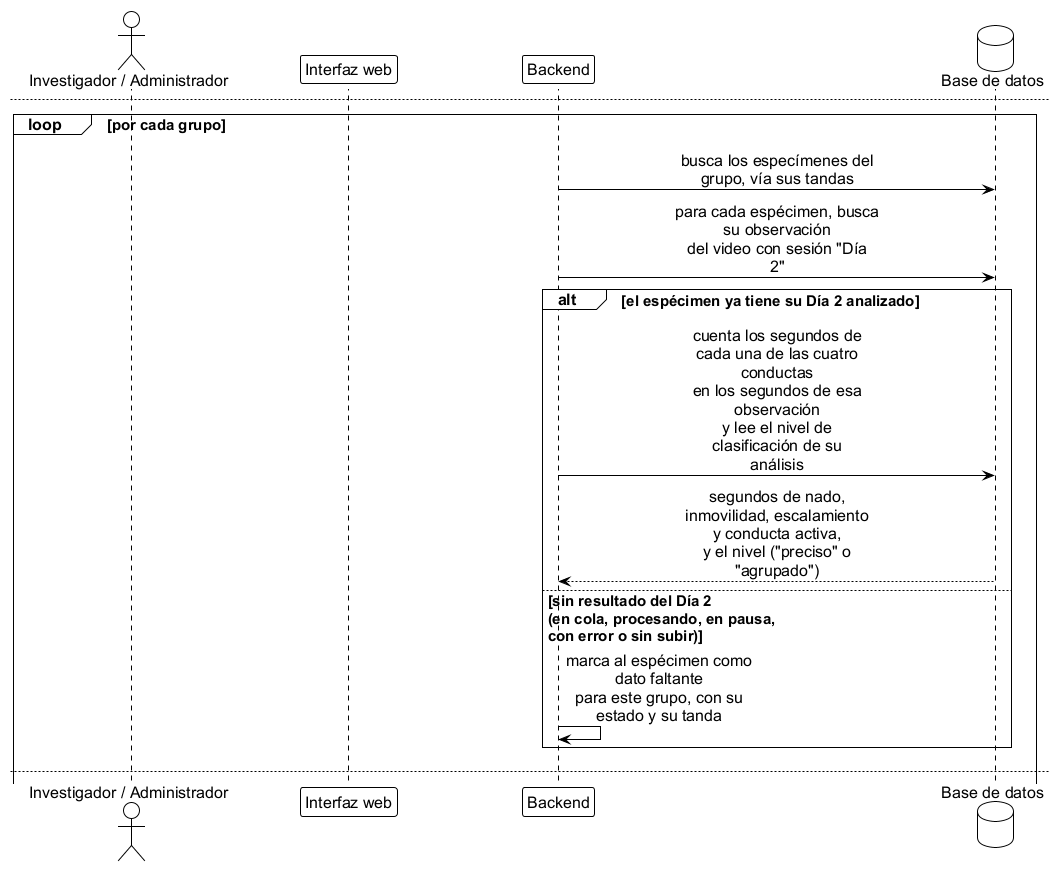

The diagram above was rendered by PlantUML. Its source (embedded in the PNG):
@startuml seq_consulta_resultados
' ================================================================
'  Secuencia - Consulta de resultados, comparacion entre grupos
'  Base de datos FST | TT 2026-B066 | ESCOM-IPN
'  Frausto Robles Angel Ali . Rodriguez Verdin Sandoval Vanesa
' ----------------------------------------------------------------
'  Reemplaza a CU-09 "Consultar resultados del analisis"
'  (chapters/05_diseno.tex) y a figures/mermaid/seq_resultados.
'
'  Por que cambia, con fuente:
'  - CU-09 compara "Dia 1 vs Dia 2 por especimen" y lee de las tablas
'    viejas ResultadoComportamiento / ComportamientoPorMinuto, que ya
'    no existen. La comparacion real que pide el protocolo es OTRA:
'    "Los 5 minutos del Dia 2, entre los tres grupos" (Reunion 3-sep).
'  - El Dia 1 no mide el efecto del tratamiento: solo confirma que
'    No se analiza ni entra en esta comparacion.
'  - Camino de datos real: GRUPO -> TANDA -> ESPECIMEN -> OBSERVACION
'    (del video con sesion = "Dia 2") -> SEGUNDO (una fila por
'    segundo, con su conducta). Se cuenta por especimen y se agrega
'    por grupo; nada de esto se guarda, se deriva al mostrarse
'    "agrupado" si algun segundo del analisis quedo como conducta
'    activa, "preciso" si ninguno. Se recalcula al guardar
'    correcciones. La interfaz lo usa para avisar en el encabezado
'    de resultados.
'
'  Reglas vigentes de esta pantalla:
'  - La tabla por especimen tiene una columna "Sin ver" (los segundos
'    sin conducta) y totales en segundos y porcentaje. Los porcentajes
'    son sobre los ultimos 300 s analizados. "Sin ver" no entra en la
'    comparacion entre grupos, que usa las cuatro conductas.
'  - Media, desviacion estandar y varianza de la vista (tanda o grupo
'    completo), con la desviacion muestral (n - 1) en la interfaz.
'  - Si un grupo mezcla niveles "preciso" y "agrupado", sus
'    especimenes no se promedian: la comparacion muestra ese grupo por
'    tanda, con un aviso en la comparacion.
'  - Los especimenes cuyo Dia 2 no tiene resultado se muestran como
'    faltantes, por tanda y con su estado (en cola, procesando, en
'    pausa, con error o sin subir). No entran al promedio.
'  - El aviso de conducta activa va en el encabezado de resultados.
'  - No hay pantalla de "lista de experimentos" de entrada: se llega desde la lista
'    de experimentos, el detalle, el grupo, el progreso o una
'    notificacion.
'  - Los tres grupos se comparan por especimen, no por suma, para que
'    el tamano del grupo no distorsione la comparacion.
'
'  Generar:
'      java -jar plantuml.jar -tpng diagramas/seq_consulta_resultados.puml
' ================================================================

!include estilo_doc.iuml

actor "Investigador / Administrador" as inv
participant "Interfaz web" as ui
participant Backend as api
database "Base de datos" as db

inv -> ui: abre resultados del\nexperimento\n(desde la lista, el\ndetalle, el grupo,\nel progreso o una\nnotificación)
ui -> api: pide los resultados del\nexperimento
api -> db: busca los especímenes\nanalizados, con su tanda y\nsu grupo,\ny la conducta de cada\nsegundo
db --> api: segundos por conducta de\ncada espécimen, con los\nsegundos "sin ver"
api --> ui: resultados por espécimen
ui -> inv: muestra la tabla por\nespécimen, con su tanda y\nuna columna "Sin ver"
note right of ui
  Si algún análisis del experimento es "agrupado",
  el encabezado avisa que parte de los segundos
  son conducta activa.
end note
inv -> ui: elige ver el grupo\ncompleto o una sola tanda
ui -> ui: calcula la media, la\ndesviación estándar y la\nvarianza\n(muestrales) de los\nespecímenes que se ven
ui -> api: pide la comparación entre\ngrupos
api -> db: busca los grupos del\nexperimento y sus tandas

db --> api: grupos (control,\nreferencia, tratamiento)

newpage
loop por cada grupo
  api -> db: busca los especímenes del\ngrupo, vía sus tandas
  api -> db: para cada espécimen, busca\nsu observación\ndel video con sesión "Día\n2"

  alt el espécimen ya tiene su Día 2 analizado
    api -> db: cuenta los segundos de\ncada una de las cuatro\nconductas\nen los segundos de esa\nobservación\ny lee el nivel de\nclasificación de su\nanálisis
    db --> api: segundos de nado,\ninmovilidad, escalamiento\ny conducta activa,\ny el nivel ("preciso" o\n"agrupado")
  else sin resultado del Día 2\n(en cola, procesando, en pausa,\ncon error o sin subir)
    api -> api: marca al espécimen como\ndato faltante\npara este grupo, con su\nestado y su tanda
  end

newpage
  alt el grupo mezcla niveles "preciso" y "agrupado"
    api -> api: no promedia el grupo: lo\nsepara por tanda
  else el grupo tiene un solo nivel
    api -> api: calcula la media, la\ndesviación estándar y la\nvarianza\n(muestrales) por conducta\nentre sus especímenes\nanalizados,\ncon todas sus tandas
  end
end

api --> ui: comparación entre grupos\nen las cuatro conductas\n(sin "Sin ver"), con los\nfaltantes por tanda y su\nestado
alt algún grupo mezcla niveles
  ui -> inv: aviso en la comparación:\nese grupo se muestra por\ntanda,\nsin promedio, porque sus\nniveles no significan lo\nmismo
end
ui -> inv: muestra la comparación de\nlos grupos (solo Día 2),\ncon los especímenes\nfaltantes señalados
inv -> ui: puede descargar en CSV o\nXLSX lo que ve\n(la tanda o el grupo\ncompleto); el PDF se\ndescarga desde el\nexperimento (ver CU-10)

@enduml